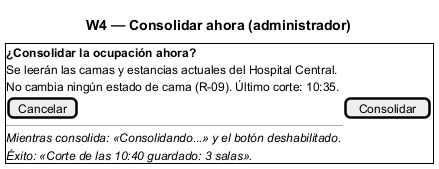

The diagram above was rendered by PlantUML. Its source (embedded in the PNG):
@startsalt
title W4 — Consolidar ahora (administrador)
{+
  <b>¿Consolidar la ocupación ahora?</b>
  Se leerán las camas y estancias actuales del Hospital Central.
  No cambia ningún estado de cama (R-09). Último corte: 10:35.
  [Cancelar] | [Consolidar]
  ---
  <i>Mientras consolida: «Consolidando…» y el botón deshabilitado.</i>
  <i>Éxito: «Corte de las 10:40 guardado: 3 salas».</i>
}
@endsalt